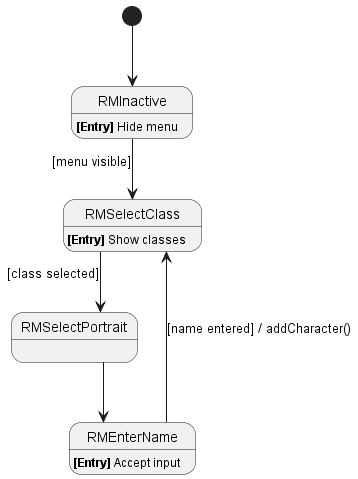

The diagram above was rendered by PlantUML. Its source (embedded in the PNG):
@startuml

skinparam linetype ortho

[*] --> RMInactive 
RMInactive: <b>[Entry]</b> Hide menu

RMInactive --> RMSelectClass: [menu visible]
RMSelectClass: <b>[Entry]</b> Show classes

RMSelectClass --> RMSelectPortrait: [class selected]

RMSelectPortrait --> RMEnterName
RMEnterName: <b>[Entry]</b> Accept input

RMEnterName --> RMSelectClass: [name entered] / addCharacter()
@enduml